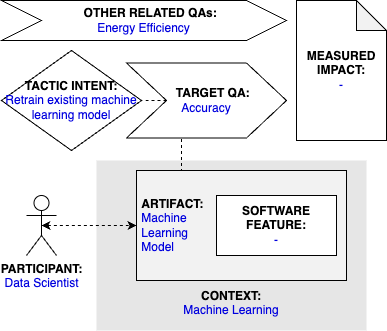

The diagram above was exported from draw.io. Its source (the exported page's mxGraphModel, read from the mxfile embedded in the PNG):
<mxGraphModel dx="1541" dy="897" grid="1" gridSize="10" guides="1" tooltips="1" connect="1" arrows="1" fold="1" page="1" pageScale="1" pageWidth="827" pageHeight="1169" math="0" shadow="0">
  <root>
    <mxCell id="0" />
    <mxCell id="1" parent="0" />
    <mxCell id="qT-0_r0VVRt_dCbUm55m-2" value="&lt;b&gt;PARTICIPANT:&lt;/b&gt;&lt;br&gt;&lt;font color=&quot;#0000de&quot;&gt;Data Scientist&lt;/font&gt;" style="shape=umlActor;verticalLabelPosition=bottom;verticalAlign=top;html=1;outlineConnect=0;" parent="1" vertex="1">
      <mxGeometry x="185" y="225" width="30" height="60" as="geometry" />
    </mxCell>
    <mxCell id="qT-0_r0VVRt_dCbUm55m-3" value="&lt;br&gt;&lt;br&gt;&lt;br&gt;&lt;br&gt;&lt;br&gt;&lt;br&gt;&lt;br&gt;&lt;br&gt;&lt;b&gt;&lt;font color=&quot;#000000&quot;&gt;CONTEXT:&lt;/font&gt;&lt;/b&gt;&lt;br&gt;Machine Learning" style="rounded=0;whiteSpace=wrap;html=1;fontColor=#0000DE;fillColor=#E6E6E6;strokeColor=none;" parent="1" vertex="1">
      <mxGeometry x="255" y="190" width="270" height="170" as="geometry" />
    </mxCell>
    <mxCell id="0PLh7_-vrQbvHsDU2Hkp-3" style="edgeStyle=orthogonalEdgeStyle;rounded=0;orthogonalLoop=1;jettySize=auto;html=1;exitX=0.25;exitY=0;exitDx=0;exitDy=0;entryX=0.344;entryY=0.988;entryDx=0;entryDy=0;entryPerimeter=0;endArrow=none;endFill=0;dashed=1;" parent="1" source="qT-0_r0VVRt_dCbUm55m-4" target="qT-0_r0VVRt_dCbUm55m-9" edge="1">
      <mxGeometry relative="1" as="geometry" />
    </mxCell>
    <mxCell id="qT-0_r0VVRt_dCbUm55m-4" value="&lt;b&gt;&lt;font color=&quot;#000000&quot;&gt;&amp;nbsp;ARTIFACT:&lt;/font&gt;&lt;/b&gt;&lt;br&gt;&amp;nbsp;Machine&amp;nbsp;&lt;br&gt;&amp;nbsp;Learning&lt;br&gt;&amp;nbsp;Model" style="rounded=0;whiteSpace=wrap;html=1;fontColor=#0000DE;fillColor=#F2F2F2;align=left;" parent="1" vertex="1">
      <mxGeometry x="295" y="200" width="210" height="110" as="geometry" />
    </mxCell>
    <mxCell id="qT-0_r0VVRt_dCbUm55m-5" style="edgeStyle=orthogonalEdgeStyle;rounded=0;orthogonalLoop=1;jettySize=auto;html=1;exitX=0.5;exitY=0.5;exitDx=0;exitDy=0;exitPerimeter=0;entryX=0;entryY=0.5;entryDx=0;entryDy=0;fontColor=#0000DE;startArrow=classic;startFill=1;dashed=1;" parent="1" source="qT-0_r0VVRt_dCbUm55m-2" target="qT-0_r0VVRt_dCbUm55m-4" edge="1">
      <mxGeometry relative="1" as="geometry" />
    </mxCell>
    <mxCell id="qT-0_r0VVRt_dCbUm55m-7" value="&lt;b&gt;SOFTWARE&lt;br&gt;FEATURE:&lt;/b&gt;&lt;br&gt;&lt;font color=&quot;#0000de&quot;&gt;-&lt;/font&gt;" style="rounded=0;whiteSpace=wrap;html=1;fontColor=#000000;fillColor=#FFFFFF;" parent="1" vertex="1">
      <mxGeometry x="375" y="225" width="120" height="60" as="geometry" />
    </mxCell>
    <mxCell id="qT-0_r0VVRt_dCbUm55m-8" value="&lt;b&gt;&lt;font color=&quot;#000000&quot;&gt;TACTIC INTENT:&lt;/font&gt;&lt;/b&gt;&lt;br&gt;&lt;div&gt;Retrain existing machine learning model&lt;br&gt;&lt;/div&gt;" style="rhombus;whiteSpace=wrap;html=1;fontColor=#0000DE;fillColor=#FFFFFF;" parent="1" vertex="1">
      <mxGeometry x="160" y="80" width="140" height="100" as="geometry" />
    </mxCell>
    <mxCell id="0PLh7_-vrQbvHsDU2Hkp-4" style="edgeStyle=orthogonalEdgeStyle;rounded=0;orthogonalLoop=1;jettySize=auto;html=1;exitX=0;exitY=0.5;exitDx=0;exitDy=0;entryX=1;entryY=0.5;entryDx=0;entryDy=0;dashed=1;endArrow=none;endFill=0;" parent="1" source="qT-0_r0VVRt_dCbUm55m-9" target="qT-0_r0VVRt_dCbUm55m-8" edge="1">
      <mxGeometry relative="1" as="geometry" />
    </mxCell>
    <mxCell id="qT-0_r0VVRt_dCbUm55m-9" value="&lt;b&gt;&amp;nbsp; &amp;nbsp; TARGET QA:&lt;/b&gt;&lt;br&gt;&lt;font color=&quot;#0000de&quot;&gt;Accuracy&lt;/font&gt;" style="shape=step;perimeter=stepPerimeter;whiteSpace=wrap;html=1;fixedSize=1;fontColor=#000000;fillColor=#FFFFFF;size=40;" parent="1" vertex="1">
      <mxGeometry x="285" y="92.5" width="160" height="75" as="geometry" />
    </mxCell>
    <mxCell id="0PLh7_-vrQbvHsDU2Hkp-1" value="&lt;b&gt;&amp;nbsp; &amp;nbsp; OTHER RELATED QAs:&lt;/b&gt;&lt;br&gt;&lt;div&gt;&lt;font color=&quot;#0000de&quot;&gt;Energy Efficiency&lt;/font&gt;&lt;/div&gt;" style="shape=step;perimeter=stepPerimeter;whiteSpace=wrap;html=1;fixedSize=1;fontColor=#000000;fillColor=#FFFFFF;size=40;" parent="1" vertex="1">
      <mxGeometry x="160" y="30" width="285" height="40" as="geometry" />
    </mxCell>
    <mxCell id="0PLh7_-vrQbvHsDU2Hkp-2" value="&lt;b&gt;MEASURED&lt;/b&gt;&lt;br&gt;&lt;b&gt;IMPACT:&lt;br&gt;&lt;/b&gt;&lt;span style=&quot;color: rgb(0 , 0 , 222)&quot;&gt;-&lt;/span&gt;" style="shape=note;whiteSpace=wrap;html=1;backgroundOutline=1;darkOpacity=0.05;" parent="1" vertex="1">
      <mxGeometry x="455" y="30" width="90" height="140" as="geometry" />
    </mxCell>
  </root>
</mxGraphModel>